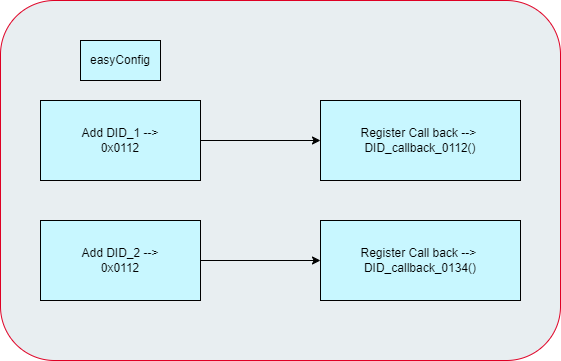

The diagram above was exported from draw.io. Its source (the exported page's mxGraphModel, read from the mxfile embedded in the PNG):
<mxGraphModel dx="1036" dy="606" grid="1" gridSize="10" guides="1" tooltips="1" connect="1" arrows="1" fold="1" page="1" pageScale="1" pageWidth="850" pageHeight="1100" math="0" shadow="0">
  <root>
    <mxCell id="0" />
    <mxCell id="1" parent="0" />
    <mxCell id="yBczJb7sHYRoKjY0YPME-9" value="" style="rounded=1;whiteSpace=wrap;html=1;strokeColor=#DF0024;fillColor=#E8EEF1;" vertex="1" parent="1">
      <mxGeometry x="80" y="400" width="560" height="360" as="geometry" />
    </mxCell>
    <mxCell id="yBczJb7sHYRoKjY0YPME-3" style="edgeStyle=orthogonalEdgeStyle;rounded=0;orthogonalLoop=1;jettySize=auto;html=1;strokeColor=light-dark(#000000,#002B49);" edge="1" parent="1" source="yBczJb7sHYRoKjY0YPME-1" target="yBczJb7sHYRoKjY0YPME-2">
      <mxGeometry relative="1" as="geometry" />
    </mxCell>
    <mxCell id="yBczJb7sHYRoKjY0YPME-1" value="Add DID_1 --&amp;gt;&lt;div&gt;0x0112&lt;/div&gt;" style="rounded=0;whiteSpace=wrap;html=1;strokeColor=light-dark(#000000,#002B49);fillColor=#C8F7FF;" vertex="1" parent="1">
      <mxGeometry x="120" y="500" width="160" height="80" as="geometry" />
    </mxCell>
    <mxCell id="yBczJb7sHYRoKjY0YPME-2" value="Register Call back --&amp;gt;&amp;nbsp;&lt;div&gt;DID_callback_0112()&lt;/div&gt;" style="rounded=0;whiteSpace=wrap;html=1;strokeColor=light-dark(#000000,#002B49);fillColor=#C8F7FF;" vertex="1" parent="1">
      <mxGeometry x="400" y="500" width="200" height="80" as="geometry" />
    </mxCell>
    <mxCell id="yBczJb7sHYRoKjY0YPME-4" style="edgeStyle=orthogonalEdgeStyle;rounded=0;orthogonalLoop=1;jettySize=auto;html=1;strokeColor=light-dark(#000000,#002B49);" edge="1" parent="1" source="yBczJb7sHYRoKjY0YPME-5" target="yBczJb7sHYRoKjY0YPME-6">
      <mxGeometry relative="1" as="geometry" />
    </mxCell>
    <mxCell id="yBczJb7sHYRoKjY0YPME-5" value="Add DID_2 --&amp;gt;&lt;div&gt;0x0112&lt;/div&gt;" style="rounded=0;whiteSpace=wrap;html=1;strokeColor=light-dark(#000000,#002B49);fillColor=#C8F7FF;" vertex="1" parent="1">
      <mxGeometry x="120" y="620" width="160" height="80" as="geometry" />
    </mxCell>
    <mxCell id="yBczJb7sHYRoKjY0YPME-6" value="Register Call back --&amp;gt;&amp;nbsp;&lt;div&gt;DID_callback_0134()&lt;/div&gt;" style="rounded=0;whiteSpace=wrap;html=1;strokeColor=light-dark(#000000,#002B49);fillColor=#C8F7FF;" vertex="1" parent="1">
      <mxGeometry x="400" y="620" width="200" height="80" as="geometry" />
    </mxCell>
    <mxCell id="yBczJb7sHYRoKjY0YPME-7" value="easyConfig" style="rounded=0;whiteSpace=wrap;html=1;strokeColor=light-dark(#000000,#002B49);fillColor=#C8F7FF;" vertex="1" parent="1">
      <mxGeometry x="160" y="440" width="80" height="40" as="geometry" />
    </mxCell>
  </root>
</mxGraphModel>